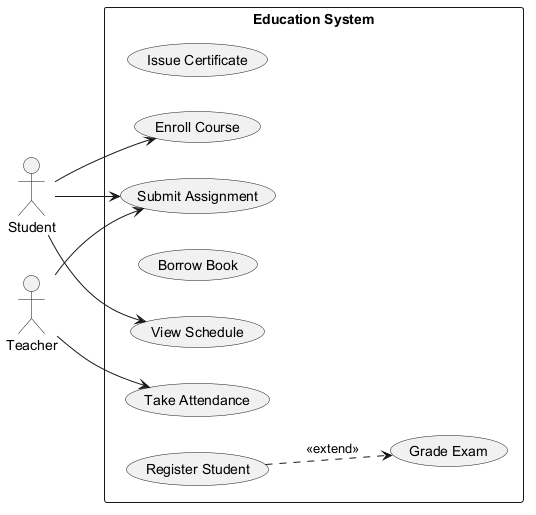

The diagram above was rendered by PlantUML. Its source (embedded in the PNG):
@startuml
skinparam monochrome true
left to right direction
actor "Student" as Student
actor "Teacher" as Teacher
rectangle "Education System" {
  usecase "Issue Certificate" as UC_IssueCertificate
  usecase "Submit Assignment" as UC_SubmitAssignment
  usecase "Take Attendance" as UC_TakeAttendance
  usecase "Borrow Book" as UC_BorrowBook
  usecase "Grade Exam" as UC_GradeExam
  usecase "Enroll Course" as UC_EnrollCourse
  usecase "View Schedule" as UC_ViewSchedule
  usecase "Register Student" as UC_RegisterStudent
}
Student --> UC_ViewSchedule
Student --> UC_EnrollCourse
Student --> UC_SubmitAssignment
Teacher --> UC_SubmitAssignment
Teacher --> UC_TakeAttendance
UC_RegisterStudent ..> UC_GradeExam : <<extend>>
@enduml